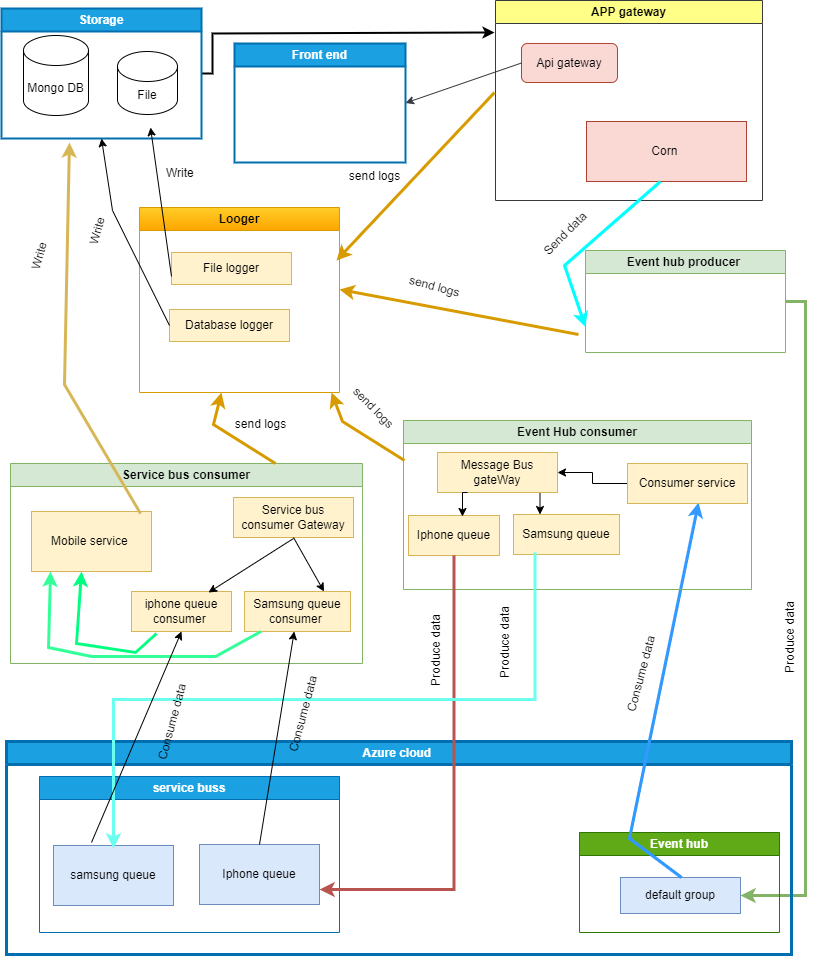

The diagram above was exported from draw.io. Its source (the exported page's mxGraphModel, read from the mxfile embedded in the PNG):
<mxGraphModel dx="1434" dy="750" grid="0" gridSize="10" guides="0" tooltips="1" connect="1" arrows="0" fold="1" page="1" pageScale="1" pageWidth="827" pageHeight="1169" background="#FFFFFF" math="0" shadow="0">
  <root>
    <mxCell id="WIyWlLk6GJQsqaUBKTNV-0" />
    <mxCell id="WIyWlLk6GJQsqaUBKTNV-1" parent="WIyWlLk6GJQsqaUBKTNV-0" />
    <mxCell id="s_377prQWz_3Zdd8pCq_-60" value="APP gateway" style="swimlane;whiteSpace=wrap;html=1;fillColor=#ffff88;strokeColor=#36393d;" vertex="1" parent="WIyWlLk6GJQsqaUBKTNV-1">
      <mxGeometry x="510" y="5" width="267" height="200" as="geometry" />
    </mxCell>
    <mxCell id="s_377prQWz_3Zdd8pCq_-61" value="Corn&amp;nbsp;" style="rounded=0;whiteSpace=wrap;html=1;fillColor=#fad9d5;strokeColor=#ae4132;" vertex="1" parent="s_377prQWz_3Zdd8pCq_-60">
      <mxGeometry x="91" y="121" width="160" height="60" as="geometry" />
    </mxCell>
    <mxCell id="s_377prQWz_3Zdd8pCq_-122" value="" style="endArrow=classic;html=1;rounded=0;fillColor=#ffcd28;gradientColor=#ffa500;strokeColor=#d79b00;strokeWidth=3;" edge="1" parent="s_377prQWz_3Zdd8pCq_-60">
      <mxGeometry width="50" height="50" relative="1" as="geometry">
        <mxPoint x="-1" y="92" as="sourcePoint" />
        <mxPoint x="-159" y="260" as="targetPoint" />
      </mxGeometry>
    </mxCell>
    <mxCell id="s_377prQWz_3Zdd8pCq_-125" value="Api gateway" style="rounded=1;whiteSpace=wrap;html=1;fillColor=#fad9d5;strokeColor=#ae4132;" vertex="1" parent="s_377prQWz_3Zdd8pCq_-60">
      <mxGeometry x="26" y="43" width="96" height="39" as="geometry" />
    </mxCell>
    <mxCell id="s_377prQWz_3Zdd8pCq_-73" style="edgeStyle=orthogonalEdgeStyle;rounded=0;orthogonalLoop=1;jettySize=auto;html=1;exitX=1;exitY=0.5;exitDx=0;exitDy=0;entryX=1;entryY=0.5;entryDx=0;entryDy=0;fillColor=#d5e8d4;gradientColor=#97d077;strokeColor=#82b366;strokeWidth=3;" edge="1" parent="WIyWlLk6GJQsqaUBKTNV-1" source="s_377prQWz_3Zdd8pCq_-62" target="s_377prQWz_3Zdd8pCq_-69">
      <mxGeometry relative="1" as="geometry" />
    </mxCell>
    <mxCell id="s_377prQWz_3Zdd8pCq_-62" value="Event hub producer&amp;nbsp;" style="swimlane;whiteSpace=wrap;html=1;fillColor=#d5e8d4;strokeColor=#82b366;" vertex="1" parent="WIyWlLk6GJQsqaUBKTNV-1">
      <mxGeometry x="600" y="255" width="200" height="102" as="geometry" />
    </mxCell>
    <mxCell id="s_377prQWz_3Zdd8pCq_-65" value="Azure cloud&amp;nbsp;" style="swimlane;whiteSpace=wrap;html=1;fillColor=#1ba1e2;fontColor=#ffffff;strokeColor=#006EAF;strokeWidth=3;" vertex="1" parent="WIyWlLk6GJQsqaUBKTNV-1">
      <mxGeometry x="21" y="746" width="785" height="213" as="geometry" />
    </mxCell>
    <mxCell id="s_377prQWz_3Zdd8pCq_-68" value="Event hub" style="swimlane;whiteSpace=wrap;html=1;strokeColor=#2D7600;strokeWidth=1;fillColor=#60a917;fontColor=#ffffff;" vertex="1" parent="s_377prQWz_3Zdd8pCq_-65">
      <mxGeometry x="573" y="91" width="200" height="100" as="geometry" />
    </mxCell>
    <mxCell id="s_377prQWz_3Zdd8pCq_-69" value="default group" style="rounded=0;whiteSpace=wrap;html=1;fillColor=#dae8fc;strokeColor=#6c8ebf;" vertex="1" parent="s_377prQWz_3Zdd8pCq_-68">
      <mxGeometry x="41" y="45" width="120" height="36" as="geometry" />
    </mxCell>
    <mxCell id="s_377prQWz_3Zdd8pCq_-99" value="" style="endArrow=classic;html=1;rounded=0;entryX=0.592;entryY=0.975;entryDx=0;entryDy=0;entryPerimeter=0;strokeColor=#3399FF;strokeWidth=3;" edge="1" parent="s_377prQWz_3Zdd8pCq_-68" target="s_377prQWz_3Zdd8pCq_-75">
      <mxGeometry width="50" height="50" relative="1" as="geometry">
        <mxPoint x="102" y="45" as="sourcePoint" />
        <mxPoint x="152" y="-5" as="targetPoint" />
        <Array as="points">
          <mxPoint x="50" y="6" />
        </Array>
      </mxGeometry>
    </mxCell>
    <mxCell id="s_377prQWz_3Zdd8pCq_-70" value="service buss" style="swimlane;whiteSpace=wrap;html=1;fillColor=#1ba1e2;fontColor=#ffffff;strokeColor=#006EAF;" vertex="1" parent="s_377prQWz_3Zdd8pCq_-65">
      <mxGeometry x="33" y="35" width="300" height="156" as="geometry" />
    </mxCell>
    <mxCell id="s_377prQWz_3Zdd8pCq_-71" value="samsung queue" style="rounded=0;whiteSpace=wrap;html=1;fillColor=#dae8fc;strokeColor=#6c8ebf;" vertex="1" parent="s_377prQWz_3Zdd8pCq_-70">
      <mxGeometry x="14" y="69" width="120" height="60" as="geometry" />
    </mxCell>
    <mxCell id="s_377prQWz_3Zdd8pCq_-72" value="Iphone queue" style="rounded=0;whiteSpace=wrap;html=1;fillColor=#dae8fc;strokeColor=#6c8ebf;" vertex="1" parent="s_377prQWz_3Zdd8pCq_-70">
      <mxGeometry x="160" y="68" width="120" height="60" as="geometry" />
    </mxCell>
    <mxCell id="s_377prQWz_3Zdd8pCq_-74" value="Event Hub consumer" style="swimlane;whiteSpace=wrap;html=1;fillColor=#d5e8d4;strokeColor=#82b366;" vertex="1" parent="WIyWlLk6GJQsqaUBKTNV-1">
      <mxGeometry x="418" y="425" width="348" height="169" as="geometry" />
    </mxCell>
    <mxCell id="s_377prQWz_3Zdd8pCq_-86" style="edgeStyle=orthogonalEdgeStyle;rounded=0;orthogonalLoop=1;jettySize=auto;html=1;exitX=0;exitY=0.5;exitDx=0;exitDy=0;entryX=1;entryY=0.5;entryDx=0;entryDy=0;" edge="1" parent="s_377prQWz_3Zdd8pCq_-74" source="s_377prQWz_3Zdd8pCq_-75" target="s_377prQWz_3Zdd8pCq_-83">
      <mxGeometry relative="1" as="geometry" />
    </mxCell>
    <mxCell id="s_377prQWz_3Zdd8pCq_-75" value="Consumer service" style="whiteSpace=wrap;html=1;fillColor=#fff2cc;strokeColor=#d6b656;" vertex="1" parent="s_377prQWz_3Zdd8pCq_-74">
      <mxGeometry x="224" y="43" width="120" height="40" as="geometry" />
    </mxCell>
    <mxCell id="s_377prQWz_3Zdd8pCq_-88" style="edgeStyle=orthogonalEdgeStyle;rounded=0;orthogonalLoop=1;jettySize=auto;html=1;exitX=0.75;exitY=1;exitDx=0;exitDy=0;entryX=0.25;entryY=0;entryDx=0;entryDy=0;" edge="1" parent="s_377prQWz_3Zdd8pCq_-74" source="s_377prQWz_3Zdd8pCq_-83" target="s_377prQWz_3Zdd8pCq_-85">
      <mxGeometry relative="1" as="geometry" />
    </mxCell>
    <mxCell id="s_377prQWz_3Zdd8pCq_-83" value="Message Bus gateWay" style="whiteSpace=wrap;html=1;fillColor=#fff2cc;strokeColor=#d6b656;" vertex="1" parent="s_377prQWz_3Zdd8pCq_-74">
      <mxGeometry x="34" y="32" width="120" height="40" as="geometry" />
    </mxCell>
    <mxCell id="s_377prQWz_3Zdd8pCq_-84" value="Iphone queue" style="whiteSpace=wrap;html=1;fillColor=#fff2cc;strokeColor=#d6b656;" vertex="1" parent="s_377prQWz_3Zdd8pCq_-74">
      <mxGeometry x="5" y="95" width="91" height="40" as="geometry" />
    </mxCell>
    <mxCell id="s_377prQWz_3Zdd8pCq_-85" value="Samsung queue" style="whiteSpace=wrap;html=1;fillColor=#fff2cc;strokeColor=#d6b656;" vertex="1" parent="s_377prQWz_3Zdd8pCq_-74">
      <mxGeometry x="110" y="94" width="106" height="40" as="geometry" />
    </mxCell>
    <mxCell id="s_377prQWz_3Zdd8pCq_-87" style="edgeStyle=orthogonalEdgeStyle;rounded=0;orthogonalLoop=1;jettySize=auto;html=1;exitX=0.25;exitY=1;exitDx=0;exitDy=0;entryX=0.593;entryY=0.025;entryDx=0;entryDy=0;entryPerimeter=0;" edge="1" parent="s_377prQWz_3Zdd8pCq_-74" source="s_377prQWz_3Zdd8pCq_-83" target="s_377prQWz_3Zdd8pCq_-84">
      <mxGeometry relative="1" as="geometry" />
    </mxCell>
    <mxCell id="s_377prQWz_3Zdd8pCq_-89" style="edgeStyle=orthogonalEdgeStyle;rounded=0;orthogonalLoop=1;jettySize=auto;html=1;exitX=0.5;exitY=1;exitDx=0;exitDy=0;entryX=1;entryY=0.75;entryDx=0;entryDy=0;fillColor=#f8cecc;gradientColor=#ea6b66;strokeColor=#b85450;strokeWidth=3;" edge="1" parent="WIyWlLk6GJQsqaUBKTNV-1" source="s_377prQWz_3Zdd8pCq_-84" target="s_377prQWz_3Zdd8pCq_-72">
      <mxGeometry relative="1" as="geometry" />
    </mxCell>
    <mxCell id="s_377prQWz_3Zdd8pCq_-90" style="edgeStyle=orthogonalEdgeStyle;rounded=0;orthogonalLoop=1;jettySize=auto;html=1;exitX=0.25;exitY=1;exitDx=0;exitDy=0;fillColor=#ffcc99;strokeColor=#6BFFF0;strokeWidth=3;" edge="1" parent="WIyWlLk6GJQsqaUBKTNV-1">
      <mxGeometry relative="1" as="geometry">
        <mxPoint x="549.5" y="557" as="sourcePoint" />
        <mxPoint x="128" y="853" as="targetPoint" />
        <Array as="points">
          <mxPoint x="550" y="704" />
          <mxPoint x="128" y="704" />
        </Array>
      </mxGeometry>
    </mxCell>
    <mxCell id="s_377prQWz_3Zdd8pCq_-91" value="Service bus consumer" style="swimlane;whiteSpace=wrap;html=1;fillColor=#d5e8d4;strokeColor=#82b366;" vertex="1" parent="WIyWlLk6GJQsqaUBKTNV-1">
      <mxGeometry x="25" y="468" width="352" height="200" as="geometry" />
    </mxCell>
    <mxCell id="s_377prQWz_3Zdd8pCq_-92" value="Service bus consumer Gateway" style="whiteSpace=wrap;html=1;fillColor=#fff2cc;strokeColor=#d6b656;" vertex="1" parent="s_377prQWz_3Zdd8pCq_-91">
      <mxGeometry x="223" y="34" width="120" height="40" as="geometry" />
    </mxCell>
    <mxCell id="s_377prQWz_3Zdd8pCq_-93" value="iphone queue consumer&amp;nbsp;" style="whiteSpace=wrap;html=1;fillColor=#fff2cc;strokeColor=#d6b656;" vertex="1" parent="s_377prQWz_3Zdd8pCq_-91">
      <mxGeometry x="121" y="128" width="100" height="40" as="geometry" />
    </mxCell>
    <mxCell id="s_377prQWz_3Zdd8pCq_-94" value="Samsung queue consumer&amp;nbsp;" style="whiteSpace=wrap;html=1;fillColor=#fff2cc;strokeColor=#d6b656;" vertex="1" parent="s_377prQWz_3Zdd8pCq_-91">
      <mxGeometry x="234" y="128" width="106" height="40" as="geometry" />
    </mxCell>
    <mxCell id="s_377prQWz_3Zdd8pCq_-97" value="" style="endArrow=classic;html=1;rounded=0;entryX=0.75;entryY=0;entryDx=0;entryDy=0;exitX=0.5;exitY=1;exitDx=0;exitDy=0;" edge="1" parent="s_377prQWz_3Zdd8pCq_-91" source="s_377prQWz_3Zdd8pCq_-92" target="s_377prQWz_3Zdd8pCq_-94">
      <mxGeometry width="50" height="50" relative="1" as="geometry">
        <mxPoint x="243" y="85" as="sourcePoint" />
        <mxPoint x="394" y="116" as="targetPoint" />
      </mxGeometry>
    </mxCell>
    <mxCell id="s_377prQWz_3Zdd8pCq_-98" value="" style="endArrow=classic;html=1;rounded=0;" edge="1" parent="s_377prQWz_3Zdd8pCq_-91">
      <mxGeometry width="50" height="50" relative="1" as="geometry">
        <mxPoint x="283" y="75" as="sourcePoint" />
        <mxPoint x="198" y="129" as="targetPoint" />
      </mxGeometry>
    </mxCell>
    <mxCell id="s_377prQWz_3Zdd8pCq_-102" value="Mobile service&amp;nbsp;&lt;br&gt;" style="rounded=0;whiteSpace=wrap;html=1;fillColor=#fff2cc;strokeColor=#d6b656;" vertex="1" parent="s_377prQWz_3Zdd8pCq_-91">
      <mxGeometry x="21" y="48" width="120" height="60" as="geometry" />
    </mxCell>
    <mxCell id="s_377prQWz_3Zdd8pCq_-103" value="" style="endArrow=classic;html=1;rounded=0;strokeColor=#33FF99;strokeWidth=3;entryX=0.158;entryY=1;entryDx=0;entryDy=0;entryPerimeter=0;" edge="1" parent="s_377prQWz_3Zdd8pCq_-91" source="s_377prQWz_3Zdd8pCq_-94" target="s_377prQWz_3Zdd8pCq_-102">
      <mxGeometry width="50" height="50" relative="1" as="geometry">
        <mxPoint x="372" y="-34" as="sourcePoint" />
        <mxPoint x="36" y="118" as="targetPoint" />
        <Array as="points">
          <mxPoint x="205" y="193" />
          <mxPoint x="81" y="193" />
          <mxPoint x="38" y="184" />
        </Array>
      </mxGeometry>
    </mxCell>
    <mxCell id="s_377prQWz_3Zdd8pCq_-104" value="" style="endArrow=classic;html=1;rounded=0;fillColor=#cdeb8b;strokeColor=#00FF80;strokeWidth=3;entryX=0.417;entryY=1;entryDx=0;entryDy=0;entryPerimeter=0;" edge="1" parent="s_377prQWz_3Zdd8pCq_-91" target="s_377prQWz_3Zdd8pCq_-102">
      <mxGeometry width="50" height="50" relative="1" as="geometry">
        <mxPoint x="146" y="170" as="sourcePoint" />
        <mxPoint x="66" y="110" as="targetPoint" />
        <Array as="points">
          <mxPoint x="125" y="189" />
          <mxPoint x="66" y="180" />
        </Array>
      </mxGeometry>
    </mxCell>
    <mxCell id="s_377prQWz_3Zdd8pCq_-100" value="" style="endArrow=classic;html=1;rounded=0;exitX=0.5;exitY=0;exitDx=0;exitDy=0;" edge="1" parent="WIyWlLk6GJQsqaUBKTNV-1" source="s_377prQWz_3Zdd8pCq_-72" target="s_377prQWz_3Zdd8pCq_-94">
      <mxGeometry width="50" height="50" relative="1" as="geometry">
        <mxPoint x="385" y="409" as="sourcePoint" />
        <mxPoint x="435" y="359" as="targetPoint" />
      </mxGeometry>
    </mxCell>
    <mxCell id="s_377prQWz_3Zdd8pCq_-101" value="" style="endArrow=classic;html=1;rounded=0;entryX=0.5;entryY=1;entryDx=0;entryDy=0;" edge="1" parent="WIyWlLk6GJQsqaUBKTNV-1" target="s_377prQWz_3Zdd8pCq_-93">
      <mxGeometry width="50" height="50" relative="1" as="geometry">
        <mxPoint x="106" y="847" as="sourcePoint" />
        <mxPoint x="96" y="422" as="targetPoint" />
      </mxGeometry>
    </mxCell>
    <mxCell id="s_377prQWz_3Zdd8pCq_-150" style="edgeStyle=orthogonalEdgeStyle;rounded=0;orthogonalLoop=1;jettySize=auto;html=1;exitX=1;exitY=0.5;exitDx=0;exitDy=0;strokeWidth=2;" edge="1" parent="WIyWlLk6GJQsqaUBKTNV-1" source="s_377prQWz_3Zdd8pCq_-106">
      <mxGeometry relative="1" as="geometry">
        <mxPoint x="509" y="37" as="targetPoint" />
        <Array as="points">
          <mxPoint x="227" y="78" />
          <mxPoint x="227" y="38" />
        </Array>
      </mxGeometry>
    </mxCell>
    <mxCell id="s_377prQWz_3Zdd8pCq_-106" value="Storage" style="swimlane;whiteSpace=wrap;html=1;fillColor=#1ba1e2;fontColor=#ffffff;strokeColor=#006EAF;strokeWidth=2;" vertex="1" parent="WIyWlLk6GJQsqaUBKTNV-1">
      <mxGeometry x="16" y="13" width="200" height="130" as="geometry" />
    </mxCell>
    <mxCell id="s_377prQWz_3Zdd8pCq_-105" value="Mongo DB" style="shape=cylinder3;whiteSpace=wrap;html=1;boundedLbl=1;backgroundOutline=1;size=15;" vertex="1" parent="s_377prQWz_3Zdd8pCq_-106">
      <mxGeometry x="22" y="27" width="65" height="80" as="geometry" />
    </mxCell>
    <mxCell id="s_377prQWz_3Zdd8pCq_-145" value="File" style="shape=cylinder3;whiteSpace=wrap;html=1;boundedLbl=1;backgroundOutline=1;size=15;" vertex="1" parent="s_377prQWz_3Zdd8pCq_-106">
      <mxGeometry x="116" y="43" width="60" height="63" as="geometry" />
    </mxCell>
    <mxCell id="s_377prQWz_3Zdd8pCq_-107" value="" style="endArrow=classic;html=1;rounded=0;exitX=0.908;exitY=0.033;exitDx=0;exitDy=0;exitPerimeter=0;fillColor=#fff2cc;gradientColor=#ffd966;strokeColor=#d6b656;strokeWidth=3;" edge="1" parent="WIyWlLk6GJQsqaUBKTNV-1" source="s_377prQWz_3Zdd8pCq_-102">
      <mxGeometry width="50" height="50" relative="1" as="geometry">
        <mxPoint x="385" y="209" as="sourcePoint" />
        <mxPoint x="84" y="147" as="targetPoint" />
        <Array as="points">
          <mxPoint x="79" y="389" />
        </Array>
      </mxGeometry>
    </mxCell>
    <mxCell id="s_377prQWz_3Zdd8pCq_-111" value="" style="endArrow=classic;html=1;rounded=0;exitX=0.463;exitY=1;exitDx=0;exitDy=0;exitPerimeter=0;entryX=0;entryY=0.75;entryDx=0;entryDy=0;strokeColor=#00FFFF;strokeWidth=3;" edge="1" parent="WIyWlLk6GJQsqaUBKTNV-1" source="s_377prQWz_3Zdd8pCq_-61" target="s_377prQWz_3Zdd8pCq_-62">
      <mxGeometry width="50" height="50" relative="1" as="geometry">
        <mxPoint x="96" y="354" as="sourcePoint" />
        <mxPoint x="435" y="359" as="targetPoint" />
        <Array as="points">
          <mxPoint x="579" y="270" />
        </Array>
      </mxGeometry>
    </mxCell>
    <mxCell id="s_377prQWz_3Zdd8pCq_-112" value="Looger" style="swimlane;whiteSpace=wrap;html=1;fillColor=#ffcd28;gradientColor=#ffa500;strokeColor=#d79b00;" vertex="1" parent="WIyWlLk6GJQsqaUBKTNV-1">
      <mxGeometry x="154" y="212" width="200" height="185" as="geometry" />
    </mxCell>
    <mxCell id="s_377prQWz_3Zdd8pCq_-115" value="File logger" style="rounded=0;whiteSpace=wrap;html=1;fillColor=#fff2cc;strokeColor=#d6b656;" vertex="1" parent="s_377prQWz_3Zdd8pCq_-112">
      <mxGeometry x="32" y="45" width="120" height="32" as="geometry" />
    </mxCell>
    <mxCell id="s_377prQWz_3Zdd8pCq_-116" value="Database logger" style="rounded=0;whiteSpace=wrap;html=1;fillColor=#fff2cc;strokeColor=#d6b656;" vertex="1" parent="s_377prQWz_3Zdd8pCq_-112">
      <mxGeometry x="30" y="102" width="120" height="32" as="geometry" />
    </mxCell>
    <mxCell id="s_377prQWz_3Zdd8pCq_-117" value="" style="endArrow=classic;html=1;rounded=0;exitX=0;exitY=0.75;exitDx=0;exitDy=0;" edge="1" parent="WIyWlLk6GJQsqaUBKTNV-1" source="s_377prQWz_3Zdd8pCq_-115">
      <mxGeometry width="50" height="50" relative="1" as="geometry">
        <mxPoint x="385" y="309" as="sourcePoint" />
        <mxPoint x="165" y="132" as="targetPoint" />
      </mxGeometry>
    </mxCell>
    <mxCell id="s_377prQWz_3Zdd8pCq_-118" value="" style="endArrow=classic;html=1;rounded=0;exitX=0;exitY=0.5;exitDx=0;exitDy=0;entryX=0.5;entryY=1;entryDx=0;entryDy=0;" edge="1" parent="WIyWlLk6GJQsqaUBKTNV-1" source="s_377prQWz_3Zdd8pCq_-116" target="s_377prQWz_3Zdd8pCq_-106">
      <mxGeometry width="50" height="50" relative="1" as="geometry">
        <mxPoint x="320" y="89" as="sourcePoint" />
        <mxPoint x="143" y="146" as="targetPoint" />
        <Array as="points">
          <mxPoint x="127" y="215" />
        </Array>
      </mxGeometry>
    </mxCell>
    <mxCell id="s_377prQWz_3Zdd8pCq_-119" value="" style="endArrow=classic;html=1;rounded=0;fillColor=#ffcd28;gradientColor=#ffa500;strokeColor=#d79b00;strokeWidth=3;" edge="1" parent="WIyWlLk6GJQsqaUBKTNV-1">
      <mxGeometry width="50" height="50" relative="1" as="geometry">
        <mxPoint x="593" y="339" as="sourcePoint" />
        <mxPoint x="354" y="294" as="targetPoint" />
      </mxGeometry>
    </mxCell>
    <mxCell id="s_377prQWz_3Zdd8pCq_-120" value="" style="endArrow=classic;html=1;rounded=0;fillColor=#ffcd28;gradientColor=#ffa500;strokeColor=#d79b00;strokeWidth=3;" edge="1" parent="WIyWlLk6GJQsqaUBKTNV-1">
      <mxGeometry width="50" height="50" relative="1" as="geometry">
        <mxPoint x="290" y="468" as="sourcePoint" />
        <mxPoint x="236" y="397" as="targetPoint" />
        <Array as="points">
          <mxPoint x="228" y="429" />
        </Array>
      </mxGeometry>
    </mxCell>
    <mxCell id="s_377prQWz_3Zdd8pCq_-121" value="" style="endArrow=classic;html=1;rounded=0;fillColor=#ffcd28;gradientColor=#ffa500;strokeColor=#d79b00;strokeWidth=3;" edge="1" parent="WIyWlLk6GJQsqaUBKTNV-1">
      <mxGeometry width="50" height="50" relative="1" as="geometry">
        <mxPoint x="419" y="465" as="sourcePoint" />
        <mxPoint x="346" y="397" as="targetPoint" />
        <Array as="points">
          <mxPoint x="357" y="426" />
        </Array>
      </mxGeometry>
    </mxCell>
    <mxCell id="s_377prQWz_3Zdd8pCq_-123" value="Front end" style="swimlane;whiteSpace=wrap;html=1;fillColor=#1ba1e2;fontColor=#ffffff;strokeColor=#006EAF;strokeWidth=2;" vertex="1" parent="WIyWlLk6GJQsqaUBKTNV-1">
      <mxGeometry x="249" y="48" width="171" height="119" as="geometry" />
    </mxCell>
    <mxCell id="s_377prQWz_3Zdd8pCq_-126" value="" style="endArrow=classic;html=1;rounded=0;entryX=1;entryY=0.5;entryDx=0;entryDy=0;exitX=0;exitY=0.5;exitDx=0;exitDy=0;fillColor=#ffcccc;strokeColor=#36393d;" edge="1" parent="WIyWlLk6GJQsqaUBKTNV-1" source="s_377prQWz_3Zdd8pCq_-125" target="s_377prQWz_3Zdd8pCq_-123">
      <mxGeometry width="50" height="50" relative="1" as="geometry">
        <mxPoint x="385" y="209" as="sourcePoint" />
        <mxPoint x="435" y="159" as="targetPoint" />
      </mxGeometry>
    </mxCell>
    <mxCell id="s_377prQWz_3Zdd8pCq_-128" value="send logs" style="text;html=1;align=center;verticalAlign=middle;resizable=0;points=[];autosize=1;strokeColor=none;fillColor=none;" vertex="1" parent="WIyWlLk6GJQsqaUBKTNV-1">
      <mxGeometry x="354" y="168" width="69" height="26" as="geometry" />
    </mxCell>
    <mxCell id="s_377prQWz_3Zdd8pCq_-129" value="send logs" style="text;html=1;align=center;verticalAlign=middle;resizable=0;points=[];autosize=1;strokeColor=none;fillColor=none;rotation=15;" vertex="1" parent="WIyWlLk6GJQsqaUBKTNV-1">
      <mxGeometry x="414" y="278" width="69" height="26" as="geometry" />
    </mxCell>
    <mxCell id="s_377prQWz_3Zdd8pCq_-130" value="send logs" style="text;html=1;align=center;verticalAlign=middle;resizable=0;points=[];autosize=1;strokeColor=none;fillColor=none;rotation=45;" vertex="1" parent="WIyWlLk6GJQsqaUBKTNV-1">
      <mxGeometry x="353" y="399" width="69" height="26" as="geometry" />
    </mxCell>
    <mxCell id="s_377prQWz_3Zdd8pCq_-131" value="send logs" style="text;html=1;align=center;verticalAlign=middle;resizable=0;points=[];autosize=1;strokeColor=none;fillColor=none;" vertex="1" parent="WIyWlLk6GJQsqaUBKTNV-1">
      <mxGeometry x="240" y="416" width="69" height="26" as="geometry" />
    </mxCell>
    <mxCell id="s_377prQWz_3Zdd8pCq_-132" value="Send data" style="text;html=1;align=center;verticalAlign=middle;resizable=0;points=[];autosize=1;strokeColor=none;fillColor=none;rotation=-45;" vertex="1" parent="WIyWlLk6GJQsqaUBKTNV-1">
      <mxGeometry x="543" y="226" width="73" height="26" as="geometry" />
    </mxCell>
    <mxCell id="s_377prQWz_3Zdd8pCq_-134" value="Consume data" style="text;html=1;align=center;verticalAlign=middle;resizable=0;points=[];autosize=1;strokeColor=none;fillColor=none;rotation=-75;" vertex="1" parent="WIyWlLk6GJQsqaUBKTNV-1">
      <mxGeometry x="608" y="666" width="96" height="26" as="geometry" />
    </mxCell>
    <mxCell id="s_377prQWz_3Zdd8pCq_-135" value="Consume data" style="text;html=1;align=center;verticalAlign=middle;resizable=0;points=[];autosize=1;strokeColor=none;fillColor=none;rotation=-75;" vertex="1" parent="WIyWlLk6GJQsqaUBKTNV-1">
      <mxGeometry x="270" y="706" width="96" height="26" as="geometry" />
    </mxCell>
    <mxCell id="s_377prQWz_3Zdd8pCq_-136" value="Consume data" style="text;html=1;align=center;verticalAlign=middle;resizable=0;points=[];autosize=1;strokeColor=none;fillColor=none;rotation=-75;" vertex="1" parent="WIyWlLk6GJQsqaUBKTNV-1">
      <mxGeometry x="139" y="714" width="96" height="26" as="geometry" />
    </mxCell>
    <mxCell id="s_377prQWz_3Zdd8pCq_-139" value="Produce data" style="text;html=1;align=center;verticalAlign=middle;resizable=0;points=[];autosize=1;strokeColor=none;fillColor=none;rotation=-90;strokeWidth=2;" vertex="1" parent="WIyWlLk6GJQsqaUBKTNV-1">
      <mxGeometry x="475" y="635" width="89" height="26" as="geometry" />
    </mxCell>
    <mxCell id="s_377prQWz_3Zdd8pCq_-140" value="Produce data" style="text;html=1;align=center;verticalAlign=middle;resizable=0;points=[];autosize=1;strokeColor=none;fillColor=none;rotation=-90;strokeWidth=2;" vertex="1" parent="WIyWlLk6GJQsqaUBKTNV-1">
      <mxGeometry x="406" y="643" width="89" height="26" as="geometry" />
    </mxCell>
    <mxCell id="s_377prQWz_3Zdd8pCq_-141" value="Produce data" style="text;html=1;align=center;verticalAlign=middle;resizable=0;points=[];autosize=1;strokeColor=none;fillColor=none;rotation=-90;strokeWidth=2;" vertex="1" parent="WIyWlLk6GJQsqaUBKTNV-1">
      <mxGeometry x="760" y="630" width="89" height="26" as="geometry" />
    </mxCell>
    <mxCell id="s_377prQWz_3Zdd8pCq_-142" value="Write&amp;nbsp;" style="text;html=1;align=center;verticalAlign=middle;resizable=0;points=[];autosize=1;strokeColor=none;fillColor=none;rotation=-75;" vertex="1" parent="WIyWlLk6GJQsqaUBKTNV-1">
      <mxGeometry x="30" y="247" width="49" height="26" as="geometry" />
    </mxCell>
    <mxCell id="s_377prQWz_3Zdd8pCq_-143" value="Write&amp;nbsp;" style="text;html=1;align=center;verticalAlign=middle;resizable=0;points=[];autosize=1;strokeColor=none;fillColor=none;rotation=-75;" vertex="1" parent="WIyWlLk6GJQsqaUBKTNV-1">
      <mxGeometry x="88" y="222" width="49" height="26" as="geometry" />
    </mxCell>
    <mxCell id="s_377prQWz_3Zdd8pCq_-144" value="Write&amp;nbsp;" style="text;html=1;align=center;verticalAlign=middle;resizable=0;points=[];autosize=1;strokeColor=none;fillColor=none;rotation=0;" vertex="1" parent="WIyWlLk6GJQsqaUBKTNV-1">
      <mxGeometry x="171" y="165" width="49" height="26" as="geometry" />
    </mxCell>
  </root>
</mxGraphModel>